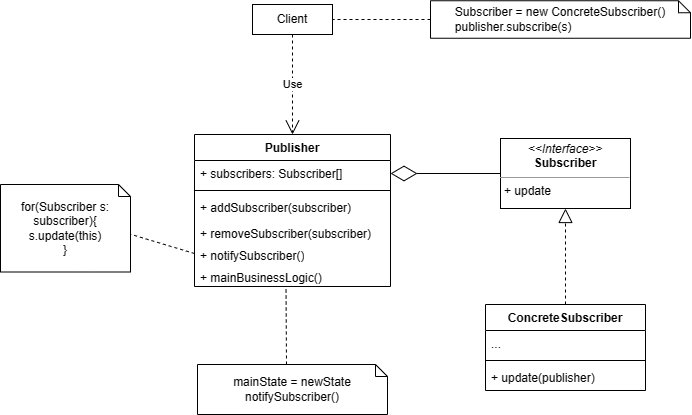

The diagram above was exported from draw.io. Its source (the exported page's mxGraphModel, read from the mxfile embedded in the PNG):
<mxGraphModel dx="873" dy="510" grid="1" gridSize="10" guides="1" tooltips="1" connect="1" arrows="1" fold="1" page="1" pageScale="1" pageWidth="827" pageHeight="1169" math="0" shadow="0">
  <root>
    <mxCell id="0" />
    <mxCell id="1" parent="0" />
    <mxCell id="QOwPim8kcOA7MGsi33Y5-1" value="Publisher" style="swimlane;fontStyle=1;align=center;verticalAlign=top;childLayout=stackLayout;horizontal=1;startSize=26;horizontalStack=0;resizeParent=1;resizeParentMax=0;resizeLast=0;collapsible=1;marginBottom=0;whiteSpace=wrap;html=1;swimlaneFillColor=default;" parent="1" vertex="1">
      <mxGeometry x="334" y="200" width="196" height="152" as="geometry" />
    </mxCell>
    <mxCell id="QOwPim8kcOA7MGsi33Y5-2" value="+ subscribers: Subscriber[]" style="text;align=left;verticalAlign=top;spacingLeft=4;spacingRight=4;overflow=hidden;rotatable=0;points=[[0,0.5],[1,0.5]];portConstraint=eastwest;whiteSpace=wrap;html=1;swimlaneFillColor=default;" parent="QOwPim8kcOA7MGsi33Y5-1" vertex="1">
      <mxGeometry y="26" width="196" height="26" as="geometry" />
    </mxCell>
    <mxCell id="QOwPim8kcOA7MGsi33Y5-3" value="" style="line;strokeWidth=1;align=left;verticalAlign=middle;spacingTop=-1;spacingLeft=3;spacingRight=3;rotatable=0;labelPosition=right;points=[];portConstraint=eastwest;swimlaneFillColor=default;" parent="QOwPim8kcOA7MGsi33Y5-1" vertex="1">
      <mxGeometry y="52" width="196" height="8" as="geometry" />
    </mxCell>
    <mxCell id="QOwPim8kcOA7MGsi33Y5-4" value="+ addSubscriber(subscriber)" style="text;align=left;verticalAlign=top;spacingLeft=4;spacingRight=4;overflow=hidden;rotatable=0;points=[[0,0.5],[1,0.5]];portConstraint=eastwest;whiteSpace=wrap;html=1;swimlaneFillColor=default;" parent="QOwPim8kcOA7MGsi33Y5-1" vertex="1">
      <mxGeometry y="60" width="196" height="26" as="geometry" />
    </mxCell>
    <mxCell id="QOwPim8kcOA7MGsi33Y5-5" value="+ removeSubscriber(subscriber)" style="text;align=left;verticalAlign=top;spacingLeft=4;spacingRight=4;overflow=hidden;rotatable=0;points=[[0,0.5],[1,0.5]];portConstraint=eastwest;whiteSpace=wrap;html=1;swimlaneFillColor=default;" parent="QOwPim8kcOA7MGsi33Y5-1" vertex="1">
      <mxGeometry y="86" width="196" height="22" as="geometry" />
    </mxCell>
    <mxCell id="S8YP4EAlZb5jAcdSK4oo-4" value="+ notifySubscriber()" style="text;align=left;verticalAlign=top;spacingLeft=4;spacingRight=4;overflow=hidden;rotatable=0;points=[[0,0.5],[1,0.5]];portConstraint=eastwest;whiteSpace=wrap;html=1;swimlaneFillColor=default;" vertex="1" parent="QOwPim8kcOA7MGsi33Y5-1">
      <mxGeometry y="108" width="196" height="22" as="geometry" />
    </mxCell>
    <mxCell id="S8YP4EAlZb5jAcdSK4oo-5" value="+ mainBusinessLogic()" style="text;align=left;verticalAlign=top;spacingLeft=4;spacingRight=4;overflow=hidden;rotatable=0;points=[[0,0.5],[1,0.5]];portConstraint=eastwest;whiteSpace=wrap;html=1;swimlaneFillColor=default;" vertex="1" parent="QOwPim8kcOA7MGsi33Y5-1">
      <mxGeometry y="130" width="196" height="22" as="geometry" />
    </mxCell>
    <mxCell id="QOwPim8kcOA7MGsi33Y5-7" value="&lt;p style=&quot;margin:0px;margin-top:4px;text-align:center;&quot;&gt;&lt;i&gt;&amp;lt;&amp;lt;Interface&amp;gt;&amp;gt;&lt;/i&gt;&lt;br&gt;&lt;b&gt;Subscriber&lt;/b&gt;&lt;/p&gt;&lt;hr size=&quot;1&quot;&gt;&lt;p style=&quot;margin:0px;margin-left:4px;&quot;&gt;+ update&lt;/p&gt;" style="verticalAlign=top;align=left;overflow=fill;fontSize=12;fontFamily=Helvetica;html=1;whiteSpace=wrap;" parent="1" vertex="1">
      <mxGeometry x="640" y="204" width="130" height="70" as="geometry" />
    </mxCell>
    <mxCell id="QOwPim8kcOA7MGsi33Y5-9" value="Client" style="html=1;whiteSpace=wrap;" parent="1" vertex="1">
      <mxGeometry x="392" y="70" width="80" height="30" as="geometry" />
    </mxCell>
    <mxCell id="S8YP4EAlZb5jAcdSK4oo-1" value="Use" style="endArrow=open;endSize=12;dashed=1;html=1;rounded=0;exitX=0.5;exitY=1;exitDx=0;exitDy=0;entryX=0.5;entryY=0;entryDx=0;entryDy=0;" edge="1" parent="1" source="QOwPim8kcOA7MGsi33Y5-9" target="QOwPim8kcOA7MGsi33Y5-1">
      <mxGeometry width="160" relative="1" as="geometry">
        <mxPoint x="320" y="240" as="sourcePoint" />
        <mxPoint x="432" y="160" as="targetPoint" />
      </mxGeometry>
    </mxCell>
    <mxCell id="S8YP4EAlZb5jAcdSK4oo-2" value="Subscriber = new ConcreteSubscriber()&lt;br&gt;&lt;div style=&quot;text-align: left;&quot;&gt;&lt;span style=&quot;background-color: initial;&quot;&gt;publisher.subscribe(s)&lt;/span&gt;&lt;/div&gt;" style="shape=note;size=12;whiteSpace=wrap;html=1;" vertex="1" parent="1">
      <mxGeometry x="570" y="66.25" width="260" height="37.5" as="geometry" />
    </mxCell>
    <mxCell id="S8YP4EAlZb5jAcdSK4oo-3" value="" style="endArrow=none;dashed=1;html=1;rounded=0;entryX=1;entryY=0.5;entryDx=0;entryDy=0;exitX=0;exitY=0.5;exitDx=0;exitDy=0;exitPerimeter=0;" edge="1" parent="1" source="S8YP4EAlZb5jAcdSK4oo-2" target="QOwPim8kcOA7MGsi33Y5-9">
      <mxGeometry width="50" height="50" relative="1" as="geometry">
        <mxPoint x="380" y="270" as="sourcePoint" />
        <mxPoint x="430" y="220" as="targetPoint" />
      </mxGeometry>
    </mxCell>
    <mxCell id="S8YP4EAlZb5jAcdSK4oo-6" value="" style="endArrow=diamondThin;endFill=0;endSize=24;html=1;rounded=0;entryX=1;entryY=0.5;entryDx=0;entryDy=0;exitX=0;exitY=0.5;exitDx=0;exitDy=0;" edge="1" parent="1" source="QOwPim8kcOA7MGsi33Y5-7" target="QOwPim8kcOA7MGsi33Y5-2">
      <mxGeometry width="160" relative="1" as="geometry">
        <mxPoint x="400" y="220" as="sourcePoint" />
        <mxPoint x="560" y="220" as="targetPoint" />
      </mxGeometry>
    </mxCell>
    <mxCell id="S8YP4EAlZb5jAcdSK4oo-7" value="" style="endArrow=none;dashed=1;html=1;rounded=0;exitX=0;exitY=0.5;exitDx=0;exitDy=0;entryX=0;entryY=0;entryDx=130;entryDy=49.75;entryPerimeter=0;" edge="1" parent="1" source="S8YP4EAlZb5jAcdSK4oo-4" target="S8YP4EAlZb5jAcdSK4oo-8">
      <mxGeometry width="50" height="50" relative="1" as="geometry">
        <mxPoint x="334" y="320" as="sourcePoint" />
        <mxPoint x="310" y="270" as="targetPoint" />
      </mxGeometry>
    </mxCell>
    <mxCell id="S8YP4EAlZb5jAcdSK4oo-8" value="for(Subscriber s: subscriber){&lt;br&gt;s.update(this)&lt;br&gt;}" style="shape=note;size=12;whiteSpace=wrap;html=1;" vertex="1" parent="1">
      <mxGeometry x="140" y="250" width="130" height="87.5" as="geometry" />
    </mxCell>
    <mxCell id="S8YP4EAlZb5jAcdSK4oo-9" value="ConcreteSubscriber" style="swimlane;fontStyle=1;align=center;verticalAlign=top;childLayout=stackLayout;horizontal=1;startSize=26;horizontalStack=0;resizeParent=1;resizeParentMax=0;resizeLast=0;collapsible=1;marginBottom=0;whiteSpace=wrap;html=1;swimlaneFillColor=default;" vertex="1" parent="1">
      <mxGeometry x="625" y="370" width="160" height="86" as="geometry" />
    </mxCell>
    <mxCell id="S8YP4EAlZb5jAcdSK4oo-10" value="..." style="text;strokeColor=none;fillColor=none;align=left;verticalAlign=top;spacingLeft=4;spacingRight=4;overflow=hidden;rotatable=0;points=[[0,0.5],[1,0.5]];portConstraint=eastwest;whiteSpace=wrap;html=1;" vertex="1" parent="S8YP4EAlZb5jAcdSK4oo-9">
      <mxGeometry y="26" width="160" height="26" as="geometry" />
    </mxCell>
    <mxCell id="S8YP4EAlZb5jAcdSK4oo-11" value="" style="line;strokeWidth=1;fillColor=none;align=left;verticalAlign=middle;spacingTop=-1;spacingLeft=3;spacingRight=3;rotatable=0;labelPosition=right;points=[];portConstraint=eastwest;strokeColor=inherit;" vertex="1" parent="S8YP4EAlZb5jAcdSK4oo-9">
      <mxGeometry y="52" width="160" height="8" as="geometry" />
    </mxCell>
    <mxCell id="S8YP4EAlZb5jAcdSK4oo-12" value="+ update(publisher)" style="text;strokeColor=none;fillColor=none;align=left;verticalAlign=top;spacingLeft=4;spacingRight=4;overflow=hidden;rotatable=0;points=[[0,0.5],[1,0.5]];portConstraint=eastwest;whiteSpace=wrap;html=1;" vertex="1" parent="S8YP4EAlZb5jAcdSK4oo-9">
      <mxGeometry y="60" width="160" height="26" as="geometry" />
    </mxCell>
    <mxCell id="S8YP4EAlZb5jAcdSK4oo-13" value="" style="endArrow=block;dashed=1;endFill=0;endSize=12;html=1;rounded=0;exitX=0.5;exitY=0;exitDx=0;exitDy=0;entryX=0.5;entryY=1;entryDx=0;entryDy=0;" edge="1" parent="1" source="S8YP4EAlZb5jAcdSK4oo-9" target="QOwPim8kcOA7MGsi33Y5-7">
      <mxGeometry width="160" relative="1" as="geometry">
        <mxPoint x="570" y="270" as="sourcePoint" />
        <mxPoint x="730" y="270" as="targetPoint" />
      </mxGeometry>
    </mxCell>
    <mxCell id="S8YP4EAlZb5jAcdSK4oo-14" value="mainState = newState&lt;br&gt;notifySubscriber()" style="shape=note;size=12;whiteSpace=wrap;html=1;" vertex="1" parent="1">
      <mxGeometry x="337" y="430" width="190" height="50" as="geometry" />
    </mxCell>
    <mxCell id="S8YP4EAlZb5jAcdSK4oo-15" value="" style="endArrow=none;dashed=1;html=1;rounded=0;exitX=0;exitY=0;exitDx=89;exitDy=0;entryX=0.467;entryY=1.128;entryDx=0;entryDy=0;entryPerimeter=0;exitPerimeter=0;" edge="1" parent="1" source="S8YP4EAlZb5jAcdSK4oo-14" target="S8YP4EAlZb5jAcdSK4oo-5">
      <mxGeometry width="50" height="50" relative="1" as="geometry">
        <mxPoint x="344" y="329" as="sourcePoint" />
        <mxPoint x="280" y="310" as="targetPoint" />
      </mxGeometry>
    </mxCell>
  </root>
</mxGraphModel>